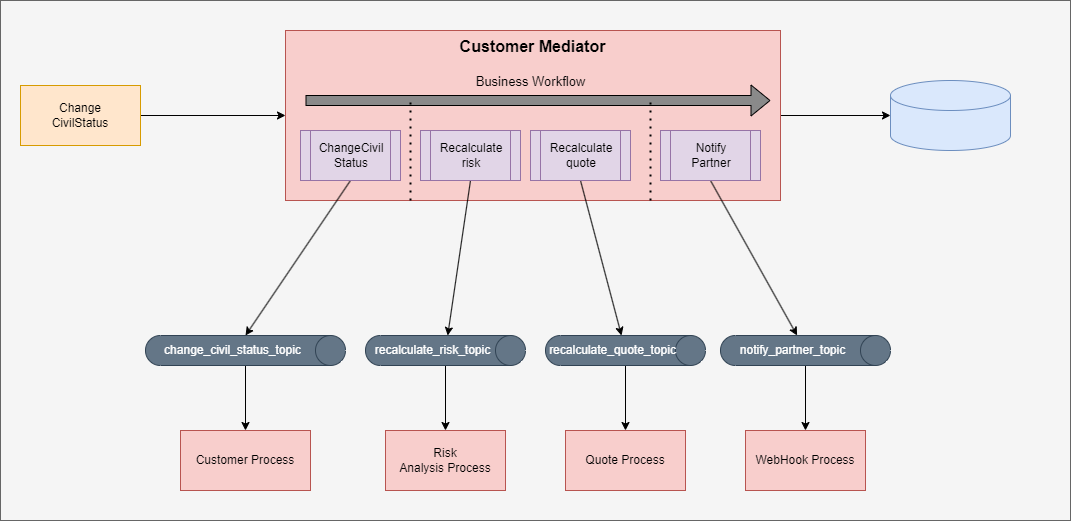

The diagram above was exported from draw.io. Its source (the exported page's mxGraphModel, read from the mxfile embedded in the PNG):
<mxGraphModel dx="1267" dy="904" grid="1" gridSize="10" guides="1" tooltips="1" connect="1" arrows="1" fold="1" page="1" pageScale="1" pageWidth="850" pageHeight="1100" math="0" shadow="0">
  <root>
    <mxCell id="0" />
    <mxCell id="1" parent="0" />
    <mxCell id="26" value="" style="rounded=0;whiteSpace=wrap;html=1;fillColor=#f5f5f5;fontColor=#333333;strokeColor=#666666;" parent="1" vertex="1">
      <mxGeometry x="100" y="250" width="1070" height="520" as="geometry" />
    </mxCell>
    <mxCell id="112" style="edgeStyle=none;html=1;exitX=1;exitY=0.5;exitDx=0;exitDy=0;entryX=0;entryY=0.5;entryDx=0;entryDy=0;fontSize=13;fillColor=#8A8A8A;" edge="1" parent="1" source="2" target="3">
      <mxGeometry relative="1" as="geometry" />
    </mxCell>
    <mxCell id="2" value="Change&lt;br&gt;CivilStatus" style="rounded=0;whiteSpace=wrap;html=1;fillColor=#ffe6cc;strokeColor=#d79b00;" parent="1" vertex="1">
      <mxGeometry x="120" y="335" width="120" height="60" as="geometry" />
    </mxCell>
    <mxCell id="95" style="edgeStyle=none;html=1;exitX=1;exitY=0.5;exitDx=0;exitDy=0;fontSize=13;fillColor=#8A8A8A;" edge="1" parent="1" source="3" target="77">
      <mxGeometry relative="1" as="geometry" />
    </mxCell>
    <mxCell id="3" value="Customer Mediator" style="rounded=0;whiteSpace=wrap;html=1;fillColor=#f8cecc;strokeColor=#b85450;labelPosition=center;verticalLabelPosition=middle;align=center;verticalAlign=top;fontSize=16;fontStyle=1" parent="1" vertex="1">
      <mxGeometry x="385" y="280" width="495" height="170" as="geometry" />
    </mxCell>
    <mxCell id="111" style="edgeStyle=none;html=1;exitX=1;exitY=0.5;exitDx=0;exitDy=0;exitPerimeter=0;fontSize=13;fillColor=#8A8A8A;" edge="1" parent="1" source="44" target="107">
      <mxGeometry relative="1" as="geometry" />
    </mxCell>
    <mxCell id="44" value="notify_partner_topic" style="shape=cylinder3;whiteSpace=wrap;html=1;boundedLbl=1;backgroundOutline=1;size=15;rotation=90;horizontal=0;fillColor=#647687;fontColor=#ffffff;strokeColor=#314354;" parent="1" vertex="1">
      <mxGeometry x="890" y="515" width="30" height="170" as="geometry" />
    </mxCell>
    <mxCell id="97" style="edgeStyle=none;html=1;exitX=0.5;exitY=1;exitDx=0;exitDy=0;entryX=0;entryY=0.5;entryDx=0;entryDy=0;entryPerimeter=0;fontSize=13;fillColor=#8A8A8A;" edge="1" parent="1" source="58" target="96">
      <mxGeometry relative="1" as="geometry" />
    </mxCell>
    <mxCell id="58" value="ChangeCivil&lt;br&gt;Status" style="shape=process;whiteSpace=wrap;html=1;backgroundOutline=1;fillColor=#e1d5e7;strokeColor=#9673a6;" parent="1" vertex="1">
      <mxGeometry x="400" y="380" width="100" height="50" as="geometry" />
    </mxCell>
    <mxCell id="108" style="edgeStyle=none;html=1;exitX=1;exitY=0.5;exitDx=0;exitDy=0;exitPerimeter=0;fontSize=13;fillColor=#8A8A8A;" edge="1" parent="1" source="63" target="105">
      <mxGeometry relative="1" as="geometry" />
    </mxCell>
    <mxCell id="63" value="recalculate_risk_topic" style="shape=cylinder3;whiteSpace=wrap;html=1;boundedLbl=1;backgroundOutline=1;size=15;rotation=90;horizontal=0;fillColor=#647687;fontColor=#ffffff;strokeColor=#314354;" parent="1" vertex="1">
      <mxGeometry x="530" y="520" width="30" height="160" as="geometry" />
    </mxCell>
    <mxCell id="98" style="edgeStyle=none;html=1;exitX=0.5;exitY=1;exitDx=0;exitDy=0;fontSize=13;fillColor=#8A8A8A;" edge="1" parent="1" source="65" target="63">
      <mxGeometry relative="1" as="geometry" />
    </mxCell>
    <mxCell id="65" value="Recalculate&lt;br&gt;risk" style="shape=process;whiteSpace=wrap;html=1;backgroundOutline=1;fillColor=#e1d5e7;strokeColor=#9673a6;" parent="1" vertex="1">
      <mxGeometry x="520" y="380" width="100" height="50" as="geometry" />
    </mxCell>
    <mxCell id="109" style="edgeStyle=none;html=1;exitX=1;exitY=0.5;exitDx=0;exitDy=0;exitPerimeter=0;fontSize=13;fillColor=#8A8A8A;" edge="1" parent="1" source="66" target="106">
      <mxGeometry relative="1" as="geometry" />
    </mxCell>
    <mxCell id="66" value="recalculate_quote_topic" style="shape=cylinder3;whiteSpace=wrap;html=1;boundedLbl=1;backgroundOutline=1;size=15;rotation=90;horizontal=0;fillColor=#647687;fontColor=#ffffff;strokeColor=#314354;" parent="1" vertex="1">
      <mxGeometry x="710" y="520" width="30" height="160" as="geometry" />
    </mxCell>
    <mxCell id="99" style="edgeStyle=none;html=1;exitX=0.5;exitY=1;exitDx=0;exitDy=0;fontSize=13;fillColor=#8A8A8A;" edge="1" parent="1" source="69" target="66">
      <mxGeometry relative="1" as="geometry" />
    </mxCell>
    <mxCell id="69" value="Recalculate&lt;br&gt;quote" style="shape=process;whiteSpace=wrap;html=1;backgroundOutline=1;fillColor=#e1d5e7;strokeColor=#9673a6;" parent="1" vertex="1">
      <mxGeometry x="630" y="380" width="100" height="50" as="geometry" />
    </mxCell>
    <mxCell id="77" value="" style="shape=cylinder3;whiteSpace=wrap;html=1;boundedLbl=1;backgroundOutline=1;size=15;fillColor=#dae8fc;strokeColor=#6c8ebf;" parent="1" vertex="1">
      <mxGeometry x="990" y="330" width="120" height="70" as="geometry" />
    </mxCell>
    <mxCell id="86" value="" style="shape=flexArrow;endArrow=classic;html=1;fontSize=16;fillColor=#8A8A8A;" edge="1" parent="1">
      <mxGeometry width="50" height="50" relative="1" as="geometry">
        <mxPoint x="405" y="350" as="sourcePoint" />
        <mxPoint x="870" y="350" as="targetPoint" />
      </mxGeometry>
    </mxCell>
    <mxCell id="89" value="Business Workflow" style="edgeLabel;html=1;align=center;verticalAlign=middle;resizable=0;points=[];fontSize=13;labelBackgroundColor=none;" vertex="1" connectable="0" parent="86">
      <mxGeometry x="0.3136" y="-1" relative="1" as="geometry">
        <mxPoint x="-81" y="-21" as="offset" />
      </mxGeometry>
    </mxCell>
    <mxCell id="100" style="edgeStyle=none;html=1;exitX=0.5;exitY=1;exitDx=0;exitDy=0;fontSize=13;fillColor=#8A8A8A;" edge="1" parent="1" source="88" target="44">
      <mxGeometry relative="1" as="geometry" />
    </mxCell>
    <mxCell id="88" value="Notify&lt;br&gt;Partner" style="shape=process;whiteSpace=wrap;html=1;backgroundOutline=1;fillColor=#e1d5e7;strokeColor=#9673a6;" vertex="1" parent="1">
      <mxGeometry x="760" y="380" width="100" height="50" as="geometry" />
    </mxCell>
    <mxCell id="90" value="" style="endArrow=none;dashed=1;html=1;dashPattern=1 3;strokeWidth=2;fontSize=13;fillColor=#8A8A8A;" edge="1" parent="1">
      <mxGeometry width="50" height="50" relative="1" as="geometry">
        <mxPoint x="510" y="450" as="sourcePoint" />
        <mxPoint x="510" y="350" as="targetPoint" />
      </mxGeometry>
    </mxCell>
    <mxCell id="91" value="" style="endArrow=none;dashed=1;html=1;dashPattern=1 3;strokeWidth=2;fontSize=13;fillColor=#8A8A8A;" edge="1" parent="1">
      <mxGeometry width="50" height="50" relative="1" as="geometry">
        <mxPoint x="750" y="449.9999999999998" as="sourcePoint" />
        <mxPoint x="750" y="349.9999999999998" as="targetPoint" />
      </mxGeometry>
    </mxCell>
    <mxCell id="102" style="edgeStyle=none;html=1;exitX=1;exitY=0.5;exitDx=0;exitDy=0;exitPerimeter=0;fontSize=13;fillColor=#8A8A8A;" edge="1" parent="1" source="96" target="101">
      <mxGeometry relative="1" as="geometry" />
    </mxCell>
    <mxCell id="96" value="change_civil_status_topic" style="shape=cylinder3;whiteSpace=wrap;html=1;boundedLbl=1;backgroundOutline=1;size=15;rotation=90;horizontal=0;fillColor=#647687;fontColor=#ffffff;strokeColor=#314354;" vertex="1" parent="1">
      <mxGeometry x="330" y="500" width="30" height="200" as="geometry" />
    </mxCell>
    <mxCell id="101" value="Customer Process" style="rounded=0;whiteSpace=wrap;html=1;fillColor=#f8cecc;strokeColor=#b85450;" vertex="1" parent="1">
      <mxGeometry x="280" y="680" width="130" height="60" as="geometry" />
    </mxCell>
    <mxCell id="105" value="Risk&lt;br&gt;Analysis Process" style="rounded=0;whiteSpace=wrap;html=1;fillColor=#f8cecc;strokeColor=#b85450;" vertex="1" parent="1">
      <mxGeometry x="485" y="680" width="120" height="60" as="geometry" />
    </mxCell>
    <mxCell id="106" value="Quote Process" style="rounded=0;whiteSpace=wrap;html=1;fillColor=#f8cecc;strokeColor=#b85450;" vertex="1" parent="1">
      <mxGeometry x="665" y="680" width="120" height="60" as="geometry" />
    </mxCell>
    <mxCell id="107" value="WebHook Process" style="rounded=0;whiteSpace=wrap;html=1;fillColor=#f8cecc;strokeColor=#b85450;" vertex="1" parent="1">
      <mxGeometry x="845" y="680" width="120" height="60" as="geometry" />
    </mxCell>
  </root>
</mxGraphModel>